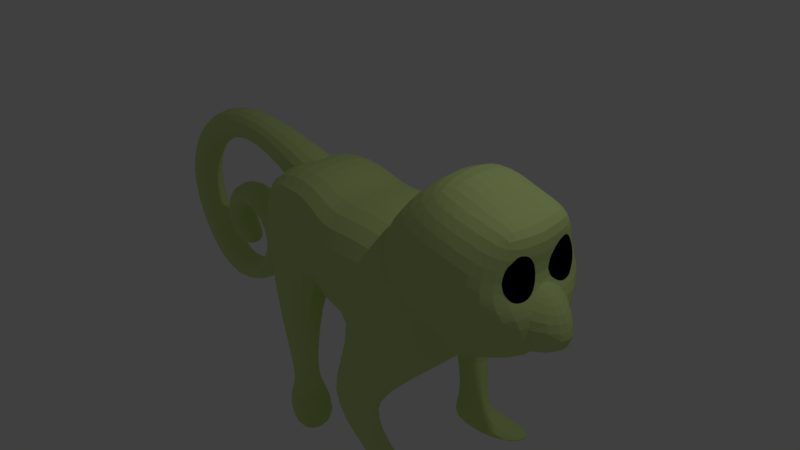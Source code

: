 # Source: ei-figur-affe.blend  (saved by Blender 2.79.0; exported with 4.5.12 LTS)
import bpy
from mathutils import Matrix  # noqa: F401  (used for matrix-valued properties, if any)

bpy.ops.wm.read_factory_settings(use_empty=True)
scene = bpy.context.scene
scene.name = 'Scene'

# ---- collections
col_collection_1 = bpy.data.collections.new('Collection 1'); scene.collection.children.link(col_collection_1)

# ---- materials (node trees are filled in below, after node groups)
mat_material = bpy.data.materials.new('Material')
mat_material.alpha_threshold = 0.0
mat_material.use_transparent_shadow = False
mat_material.diffuse_color = (0.6477, 0.8, 0.2968, 1.0)
mat_material.roughness = 0.5
mat_material.line_color = (0.0, 0.0, 0.0, 1.0)
mat_eye = bpy.data.materials.new('Eye')
mat_eye.alpha_threshold = 0.0
mat_eye.use_transparent_shadow = False
mat_eye.diffuse_color = (0.0, 0.0, 0.0, 1.0)
mat_eye.roughness = 0.5
mat_material_001 = bpy.data.materials.new('Material.001')
mat_material_001.alpha_threshold = 0.0
mat_material_001.use_transparent_shadow = False
mat_material_001.diffuse_color = (0.0, 0.0, 0.0, 1.0)
mat_material_001.roughness = 0.5

# ---- material node trees

# ---- world
world_world = bpy.data.worlds.new('World'); scene.world = world_world
world_world.color = (0.05088, 0.05088, 0.05088)
world_world.use_sun_shadow = False
world_world.sun_shadow_jitter_overblur = 0.0
world_world.cycles.sampling_method = 'MANUAL'

# ---- cameras
cam_camera = bpy.data.cameras.new('Camera')
cam_camera.clip_end = 100.0
cam_camera.lens = 35.0
cam_camera.sensor_width = 32.0
cam_camera.sensor_height = 18.0
cam_camera.ortho_scale = 7.314
cam_camera.dof.focus_distance = 0.0
cam_camera.dof.aperture_fstop = 128.0

# ---- lights
light_lamp = bpy.data.lights.new('Lamp', 'POINT')
light_lamp.transmission_factor = 0.0
light_lamp.cutoff_distance = 30.0
light_lamp.energy = 100.0
light_lamp.shadow_buffer_clip_start = 1.001
light_lamp.shadow_soft_size = 0.1
light_lamp.shadow_maximum_resolution = 0.006
light_lamp.use_absolute_resolution = True

# ---- meshes
me_cube = bpy.data.meshes.new('Cube')
me_cube.from_pydata([(1.097, 1.375, -1.129), (-0.904, 0.9242, -1.139), (2.06, 0.8533, 0.6721), (-1.449, 0.7653, 0.949), (0.503, 1.375, -1.129), (-0.00919, 0.8937, -0.7001), (-0.3551, 0.9242, -1.073), (0.5, 0.8533, 0.9053), (-0.0002089, 0.8937, 0.8749), (-0.5002, 0.7653, 1.171), (-0.4206, 0.7653, -0.2584), (-1.537, 0.7653, 0.03186), (-0.904, 0.4452, -1.139), (-0.3551, 0.4452, -1.073), (1.737, 0.9681, -0.3424), (0.4908, 0.9681, -0.324), (-0.5131, 0.1925, -2.412), (0.503, 0.9037, -1.129), (1.097, 0.9037, -1.129), (-1.021, 0.1925, -2.317), (-0.5131, 0.8075, -2.255), (-1.021, 0.8075, -2.317), (1.478, 0.5819, -2.266), (0.8978, 0.5819, -2.266), (1.478, 0.9665, -2.266), (0.8978, 0.9665, -2.266), (-0.8599, 0.7065, -2.04), (-0.8599, 0.4073, -2.04), (-0.5895, 0.4073, -2.007), (-0.5895, 0.7065, -2.007), (0.9283, 0.7338, -1.947), (1.309, 0.7338, -1.947), (1.309, 1.032, -1.947), (0.9283, 1.032, -1.947), (0.2491, 0.3763, -2.468), (-1.142, 0.4261, -2.453), (0.2491, 1.626, -2.468), (-1.142, 0.5739, -2.453), (2.378, 0.6553, -2.458), (0.8508, 0.5082, -2.458), (2.424, 1.621, -2.458), (0.8508, 1.04, -2.458), (1.097, -1.375, -1.129), (-0.904, -0.9242, -1.139), (2.06, -0.8533, 0.6721), (-1.449, -0.7653, 0.949), (0.503, -1.375, -1.129), (-0.00919, -0.8937, -0.7001), (-0.3551, -0.9242, -1.073), (0.5, -0.8533, 0.9053), (-0.0002089, -0.8937, 0.8749), (-0.5002, -0.7653, 1.171), (1.737, 0.0, -1.0), (-1.538, 0.0, 0.03207), (2.06, 0.0, 0.7825), (-1.449, 0.0, 0.949), (0.5, 0.0, 1.016), (-0.0002093, 0.0, 0.8749), (-0.5002, 0.0, 1.171), (0.4908, 0.0, -1.174), (-0.00919, 0.0, -0.7001), (-0.4206, 0.0, -0.2584), (-0.4206, -0.7653, -0.2584), (-1.537, -0.7653, 0.03186), (-0.904, -0.4452, -1.139), (-0.3551, -0.4452, -1.073), (1.737, -0.9681, -0.3424), (0.4908, -0.9681, -0.324), (-0.5131, -0.1925, -2.412), (0.503, -0.9037, -1.129), (1.097, -0.9037, -1.129), (-1.021, -0.1925, -2.317), (-0.5131, -0.8075, -2.255), (-1.021, -0.8075, -2.317), (1.478, -0.5819, -2.266), (0.8978, -0.5819, -2.266), (1.478, -0.9665, -2.266), (0.8978, -0.9665, -2.266), (-0.8599, -0.7065, -2.04), (-0.8599, -0.4073, -2.04), (-0.5895, -0.4073, -2.007), (-0.5895, -0.7065, -2.007), (0.9283, -0.7338, -1.947), (1.309, -0.7338, -1.947), (1.309, -1.032, -1.947), (0.9283, -1.032, -1.947), (0.2491, -0.3763, -2.468), (-1.142, -0.4261, -2.453), (0.2491, -1.626, -2.468), (-1.142, -0.5739, -2.453), (2.378, -0.6553, -2.458), (0.8508, -0.5082, -2.458), (2.424, -1.621, -2.458), (0.8508, -1.04, -2.458), (1.067, -0.4634, -0.9125), (1.729, -0.6217, 1.739), (1.067, 0.4634, -0.9125), (1.729, 0.6217, 1.739), (2.91, -0.3063, -0.06473), (2.83, -0.5123, 1.547), (2.91, 0.3063, -0.06473), (2.83, 0.5123, 1.547), (0.815, -1.0, 0.6955), (0.815, 1.0, 0.6955), (2.886, 0.7768, 0.5739), (2.886, -0.7768, 0.5739), (2.381, 0.4741, -0.3149), (2.271, 0.5563, 1.505), (2.381, -0.4741, -0.3149), (2.271, -0.5563, 1.505), (2.122, -1.0, 0.5193), (2.122, 1.0, 0.5193), (1.067, 0.0, -0.9125), (1.729, 0.0, 1.959), (2.91, 0.0, -0.06473), (2.83, 0.0, 1.327), (2.923, 0.0, 0.5739), (0.6384, 0.0, 0.6955), (2.271, 0.0, 1.505), (2.308, 0.0, -0.3149), (1.153, -0.8108, 1.245), (1.153, 0.8108, 1.245), (2.654, 0.8144, 0.8001), (2.654, -0.8144, 0.8001), (2.129, -0.9193, 1.175), (2.129, 0.9193, 1.175), (2.654, 0.0, 0.8001), (0.9686, 0.0, 1.245), (1.738, -0.1228, -0.4475), (2.384, -0.9902, 0.5581), (1.738, 0.1228, -0.4475), (2.384, 0.9902, 0.5581), (3.249, -0.2021, -0.00378), (3.189, -0.2132, 0.2885), (3.249, 0.2021, -0.00378), (3.189, 0.2132, 0.2885), (2.385, -0.252, 0.9576), (2.385, 0.252, 0.9576), (2.994, 0.05607, 0.653), (2.994, -0.05607, 0.653), (-1.737, -0.2449, 0.7974), (-1.577, -0.2449, 1.261), (-1.737, 0.2449, 0.7974), (-1.577, 0.2449, 1.261), (-0.4476, -0.4644, 0.07348), (-0.1457, -0.4644, 0.9518), (-0.4476, 0.4644, 0.07348), (-0.1457, 0.4644, 0.9518), (-2.544, 0.2449, 0.9486), (-2.544, -0.2449, 0.9486), (-2.591, -0.2449, 1.436), (-2.591, 0.2449, 1.436), (-3.364, 0.2355, 0.5978), (-3.364, -0.2355, 0.5978), (-3.602, -0.2355, 1.004), (-3.602, 0.2355, 1.004), (-3.683, 0.2309, -0.01366), (-3.683, -0.2309, -0.01366), (-4.138, -0.2309, 0.06932), (-4.138, 0.2309, 0.06932), (-3.426, 0.2329, -0.7136), (-3.426, -0.2329, -0.7136), (-3.831, -0.2329, -0.9438), (-3.831, 0.2329, -0.9438), (-2.955, 0.2343, -1.247), (-2.955, -0.2343, -1.247), (-2.977, -0.2343, -1.715), (-2.977, 0.2343, -1.715), (-2.097, 0.2228, -0.9076), (-2.097, -0.2228, -0.9076), (-1.674, -0.2228, -1.046), (-1.674, 0.2228, -1.046), (-2.12, 0.2344, -0.203), (-2.12, -0.2344, -0.203), (-1.753, -0.2344, 0.08869), (-1.753, 0.2344, 0.08869), (-2.697, 0.2409, -0.1136), (-2.697, -0.2409, -0.1136), (-2.886, -0.2409, 0.3297), (-2.886, 0.2409, 0.3297), (-2.768, 0.2329, -0.5495), (-2.768, -0.2329, -0.5495), (-3.233, -0.2329, -0.5313), (-3.233, 0.2329, -0.5313), (-2.43, 0.2001, -0.6773), (-2.43, -0.2001, -0.6773), (-2.679, -0.2001, -0.9907), (-2.679, 0.2001, -0.9907), (2.594, 0.3664, 1.239), (2.594, 0.4178, 1.215), (2.594, 0.4652, 1.176), (2.594, 0.5068, 1.123), (2.594, 0.5409, 1.059), (2.594, 0.5662, 0.9864), (2.594, 0.5818, 0.9071), (2.594, 0.5871, 0.8247), (2.594, 0.5818, 0.7423), (2.594, 0.4652, 0.4734), (2.602, 0.3653, 1.239), (2.609, 0.4158, 1.215), (2.617, 0.4623, 1.176), (2.623, 0.5031, 1.123), (2.628, 0.5365, 1.059), (2.632, 0.5614, 0.9864), (2.634, 0.5767, 0.9071), (2.635, 0.5818, 0.8247), (2.634, 0.5767, 0.7423), (2.632, 0.5614, 0.663), (2.628, 0.5365, 0.59), (2.623, 0.5031, 0.526), (2.617, 0.4623, 0.4734), (2.609, 0.4158, 0.4344), (2.602, 0.3653, 0.4103), (2.609, 0.3623, 1.239), (2.625, 0.4098, 1.215), (2.639, 0.4536, 1.176), (2.651, 0.492, 1.123), (2.661, 0.5235, 1.059), (2.669, 0.5469, 0.9864), (2.673, 0.5614, 0.9071), (2.675, 0.5662, 0.8247), (2.673, 0.5614, 0.7423), (2.669, 0.5469, 0.663), (2.661, 0.5235, 0.59), (2.651, 0.492, 0.526), (2.639, 0.4536, 0.4734), (2.625, 0.4098, 0.4344), (2.609, 0.3623, 0.4103), (2.617, 0.3574, 1.239), (2.639, 0.4001, 1.215), (2.659, 0.4396, 1.176), (2.677, 0.4741, 1.123), (2.692, 0.5025, 1.059), (2.703, 0.5235, 0.9864), (2.709, 0.5365, 0.9071), (2.712, 0.5409, 0.8247), (2.709, 0.5365, 0.7423), (2.703, 0.5235, 0.663), (2.692, 0.5025, 0.59), (2.677, 0.4741, 0.526), (2.659, 0.4396, 0.4734), (2.639, 0.4001, 0.4344), (2.617, 0.3574, 0.4103), (2.623, 0.3507, 1.239), (2.651, 0.3871, 1.215), (2.677, 0.4206, 1.176), (2.7, 0.45, 1.123), (2.718, 0.4741, 1.059), (2.732, 0.492, 0.9864), (2.741, 0.5031, 0.9071), (2.744, 0.5068, 0.8247), (2.741, 0.5031, 0.7423), (2.732, 0.492, 0.663), (2.718, 0.4741, 0.59), (2.7, 0.45, 0.526), (2.677, 0.4206, 0.4734), (2.651, 0.3871, 0.4344), (2.623, 0.3507, 0.4103), (2.628, 0.3426, 1.239), (2.661, 0.3712, 1.215), (2.692, 0.3975, 1.176), (2.718, 0.4206, 1.123), (2.74, 0.4396, 1.059), (2.757, 0.4536, 0.9864), (2.767, 0.4623, 0.9071), (2.77, 0.4652, 0.8247), (2.767, 0.4623, 0.7423), (2.757, 0.4536, 0.663), (2.74, 0.4396, 0.59), (2.718, 0.4206, 0.526), (2.692, 0.3975, 0.4734), (2.661, 0.3712, 0.4344), (2.628, 0.3426, 0.4103), (2.632, 0.3333, 1.239), (2.669, 0.353, 1.215), (2.703, 0.3712, 1.176), (2.732, 0.3871, 1.123), (2.757, 0.4001, 1.059), (2.775, 0.4098, 0.9864), (2.786, 0.4158, 0.9071), (2.79, 0.4178, 0.8247), (2.786, 0.4158, 0.7423), (2.775, 0.4098, 0.663), (2.757, 0.4001, 0.59), (2.732, 0.3871, 0.526), (2.703, 0.3712, 0.4734), (2.669, 0.353, 0.4344), (2.632, 0.3333, 0.4103), (2.634, 0.3233, 1.239), (2.673, 0.3333, 1.215), (2.709, 0.3426, 1.176), (2.741, 0.3507, 1.123), (2.767, 0.3574, 1.059), (2.786, 0.3623, 0.9864), (2.798, 0.3653, 0.9071), (2.802, 0.3664, 0.8247), (2.798, 0.3653, 0.7423), (2.786, 0.3623, 0.663), (2.767, 0.3574, 0.59), (2.741, 0.3507, 0.526), (2.709, 0.3426, 0.4734), (2.673, 0.3333, 0.4344), (2.634, 0.3233, 0.4103), (2.635, 0.3129, 1.239), (2.675, 0.3129, 1.215), (2.712, 0.3129, 1.176), (2.744, 0.3129, 1.123), (2.77, 0.3129, 1.059), (2.79, 0.3129, 0.9864), (2.802, 0.3129, 0.9071), (2.806, 0.3129, 0.8247), (2.802, 0.3129, 0.7423), (2.79, 0.3129, 0.663), (2.77, 0.3129, 0.59), (2.744, 0.3129, 0.526), (2.712, 0.3129, 0.4734), (2.675, 0.3129, 0.4344), (2.635, 0.3129, 0.4103), (2.634, 0.3024, 1.239), (2.673, 0.2924, 1.215), (2.709, 0.2832, 1.176), (2.741, 0.275, 1.123), (2.767, 0.2684, 1.059), (2.786, 0.2634, 0.9864), (2.798, 0.2604, 0.9071), (2.802, 0.2594, 0.8247), (2.798, 0.2604, 0.7423), (2.786, 0.2634, 0.663), (2.767, 0.2684, 0.59), (2.741, 0.275, 0.526), (2.709, 0.2832, 0.4734), (2.673, 0.2924, 0.4344), (2.634, 0.3024, 0.4103), (2.632, 0.2924, 1.239), (2.669, 0.2727, 1.215), (2.703, 0.2546, 1.176), (2.732, 0.2387, 1.123), (2.757, 0.2256, 1.059), (2.775, 0.2159, 0.9864), (2.786, 0.2099, 0.9071), (2.79, 0.2079, 0.8247), (2.786, 0.2099, 0.7423), (2.775, 0.2159, 0.663), (2.757, 0.2256, 0.59), (2.732, 0.2387, 0.526), (2.703, 0.2546, 0.4734), (2.669, 0.2727, 0.4344), (2.632, 0.2924, 0.4103), (2.628, 0.2832, 1.239), (2.661, 0.2546, 1.215), (2.692, 0.2282, 1.176), (2.718, 0.2051, 1.123), (2.74, 0.1862, 1.059), (2.757, 0.1721, 0.9864), (2.767, 0.1635, 0.9071), (2.77, 0.1605, 0.8247), (2.767, 0.1635, 0.7423), (2.757, 0.1721, 0.663), (2.74, 0.1862, 0.59), (2.718, 0.2051, 0.526), (2.692, 0.2282, 0.4734), (2.661, 0.2546, 0.4344), (2.628, 0.2832, 0.4103), (2.623, 0.275, 1.239), (2.651, 0.2387, 1.215), (2.677, 0.2051, 1.176), (2.7, 0.1758, 1.123), (2.718, 0.1516, 1.059), (2.732, 0.1337, 0.9864), (2.741, 0.1227, 0.9071), (2.744, 0.119, 0.8247), (2.741, 0.1227, 0.7423), (2.732, 0.1337, 0.663), (2.718, 0.1516, 0.59), (2.7, 0.1758, 0.526), (2.677, 0.2051, 0.4734), (2.651, 0.2387, 0.4344), (2.623, 0.275, 0.4103), (2.617, 0.2684, 1.239), (2.639, 0.2256, 1.215), (2.659, 0.1862, 1.176), (2.677, 0.1516, 1.123), (2.692, 0.1233, 1.059), (2.703, 0.1022, 0.9864), (2.709, 0.08925, 0.9071), (2.712, 0.08486, 0.8247), (2.709, 0.08925, 0.7423), (2.703, 0.1022, 0.663), (2.692, 0.1233, 0.59), (2.677, 0.1516, 0.526), (2.659, 0.1862, 0.4734), (2.639, 0.2256, 0.4344), (2.617, 0.2684, 0.4103), (2.594, 0.3129, 0.4022), (2.609, 0.2634, 1.239), (2.625, 0.2159, 1.215), (2.639, 0.1721, 1.176), (2.651, 0.1337, 1.123), (2.661, 0.1022, 1.059), (2.669, 0.07881, 0.9864), (2.673, 0.06439, 0.9071), (2.675, 0.05952, 0.8247), (2.673, 0.06439, 0.7423), (2.669, 0.07881, 0.663), (2.661, 0.1022, 0.59), (2.651, 0.1337, 0.526), (2.639, 0.1721, 0.4734), (2.625, 0.2159, 0.4344), (2.609, 0.2634, 0.4103), (2.602, 0.2604, 1.239), (2.609, 0.2099, 1.215), (2.617, 0.1635, 1.176), (2.623, 0.1227, 1.123), (2.628, 0.08925, 1.059), (2.632, 0.06439, 0.9864), (2.634, 0.04909, 0.9071), (2.635, 0.04392, 0.8247), (2.634, 0.04909, 0.7423), (2.632, 0.06439, 0.663), (2.628, 0.08925, 0.59), (2.623, 0.1227, 0.526), (2.617, 0.1635, 0.4734), (2.609, 0.2099, 0.4344), (2.602, 0.2604, 0.4103), (2.594, 0.2594, 1.239), (2.594, 0.2079, 1.215), (2.594, 0.1605, 1.176), (2.594, 0.119, 1.123), (2.594, 0.08486, 1.059), (2.594, 0.05952, 0.9864), (2.594, 0.04392, 0.9071), (2.594, 0.03865, 0.8247), (2.594, 0.04392, 0.7423), (2.594, 0.05952, 0.663), (2.594, 0.08486, 0.59), (2.594, 0.119, 0.526), (2.594, 0.1605, 0.4734), (2.594, 0.2079, 0.4344), (2.594, 0.2594, 0.4103), (2.585, 0.2604, 1.239), (2.578, 0.2099, 1.215), (2.571, 0.1635, 1.176), (2.564, 0.1227, 1.123), (2.559, 0.08925, 1.059), (2.555, 0.06439, 0.9864), (2.553, 0.04909, 0.9071), (2.552, 0.04392, 0.8247), (2.553, 0.04909, 0.7423), (2.555, 0.06439, 0.663), (2.559, 0.08925, 0.59), (2.564, 0.1227, 0.526), (2.571, 0.1635, 0.4734), (2.578, 0.2099, 0.4344), (2.585, 0.2604, 0.4103), (2.578, 0.2634, 1.239), (2.562, 0.2159, 1.215), (2.548, 0.1721, 1.176), (2.536, 0.1337, 1.123), (2.526, 0.1022, 1.059), (2.518, 0.07881, 0.9864), (2.514, 0.06439, 0.9071), (2.512, 0.05952, 0.8247), (2.514, 0.06439, 0.7423), (2.518, 0.07881, 0.663), (2.526, 0.1022, 0.59), (2.536, 0.1337, 0.526), (2.548, 0.1721, 0.4734), (2.562, 0.2159, 0.4344), (2.578, 0.2634, 0.4103), (2.571, 0.2684, 1.239), (2.548, 0.2256, 1.215), (2.528, 0.1862, 1.176), (2.51, 0.1516, 1.123), (2.495, 0.1233, 1.059), (2.485, 0.1022, 0.9864), (2.478, 0.08925, 0.9071), (2.476, 0.08486, 0.8247), (2.478, 0.08925, 0.7423), (2.485, 0.1022, 0.663), (2.495, 0.1233, 0.59), (2.51, 0.1516, 0.526), (2.528, 0.1862, 0.4734), (2.548, 0.2256, 0.4344), (2.571, 0.2684, 0.4103), (2.594, 0.3129, 1.247), (2.564, 0.275, 1.239), (2.536, 0.2387, 1.215), (2.51, 0.2051, 1.176), (2.487, 0.1758, 1.123), (2.469, 0.1516, 1.059), (2.455, 0.1337, 0.9864), (2.446, 0.1227, 0.9071), (2.443, 0.119, 0.8247), (2.446, 0.1227, 0.7423), (2.455, 0.1337, 0.663), (2.469, 0.1516, 0.59), (2.487, 0.1758, 0.526), (2.51, 0.2051, 0.4734), (2.536, 0.2387, 0.4344), (2.564, 0.275, 0.4103), (2.559, 0.2832, 1.239), (2.526, 0.2546, 1.215), (2.495, 0.2282, 1.176), (2.469, 0.2051, 1.123), (2.447, 0.1862, 1.059), (2.43, 0.1721, 0.9864), (2.42, 0.1635, 0.9071), (2.417, 0.1605, 0.8247), (2.42, 0.1635, 0.7423), (2.43, 0.1721, 0.663), (2.447, 0.1862, 0.59), (2.469, 0.2051, 0.526), (2.495, 0.2282, 0.4734), (2.526, 0.2546, 0.4344), (2.559, 0.2832, 0.4103), (2.555, 0.2924, 1.239), (2.518, 0.2727, 1.215), (2.485, 0.2546, 1.176), (2.455, 0.2387, 1.123), (2.43, 0.2256, 1.059), (2.412, 0.2159, 0.9864), (2.401, 0.2099, 0.9071), (2.397, 0.2079, 0.8247), (2.401, 0.2099, 0.7423), (2.412, 0.2159, 0.663), (2.43, 0.2256, 0.59), (2.455, 0.2387, 0.526), (2.485, 0.2546, 0.4734), (2.518, 0.2727, 0.4344), (2.555, 0.2924, 0.4103), (2.553, 0.3024, 1.239), (2.514, 0.2924, 1.215), (2.478, 0.2832, 1.176), (2.446, 0.275, 1.123), (2.42, 0.2684, 1.059), (2.401, 0.2634, 0.9864), (2.389, 0.2604, 0.9071), (2.385, 0.2594, 0.8247), (2.389, 0.2604, 0.7423), (2.401, 0.2634, 0.663), (2.42, 0.2684, 0.59), (2.446, 0.275, 0.526), (2.478, 0.2832, 0.4734), (2.514, 0.2924, 0.4344), (2.553, 0.3024, 0.4103), (2.552, 0.3129, 1.239), (2.512, 0.3129, 1.215), (2.476, 0.3129, 1.176), (2.443, 0.3129, 1.123), (2.417, 0.3129, 1.059), (2.397, 0.3129, 0.9864), (2.385, 0.3129, 0.9071), (2.381, 0.3129, 0.8247), (2.385, 0.3129, 0.7423), (2.397, 0.3129, 0.663), (2.417, 0.3129, 0.59), (2.443, 0.3129, 0.526), (2.476, 0.3129, 0.4734), (2.512, 0.3129, 0.4344), (2.552, 0.3129, 0.4103), (2.553, 0.3233, 1.239), (2.514, 0.3333, 1.215), (2.478, 0.3426, 1.176), (2.446, 0.3507, 1.123), (2.42, 0.3574, 1.059), (2.401, 0.3623, 0.9864), (2.389, 0.3653, 0.9071), (2.385, 0.3664, 0.8247), (2.389, 0.3653, 0.7423), (2.401, 0.3623, 0.663), (2.42, 0.3574, 0.59), (2.446, 0.3507, 0.526), (2.478, 0.3426, 0.4734), (2.514, 0.3333, 0.4344), (2.553, 0.3233, 0.4103), (2.555, 0.3333, 1.239), (2.518, 0.353, 1.215), (2.485, 0.3712, 1.176), (2.455, 0.3871, 1.123), (2.43, 0.4001, 1.059), (2.412, 0.4098, 0.9864), (2.401, 0.4158, 0.9071), (2.397, 0.4178, 0.8247), (2.401, 0.4158, 0.7423), (2.412, 0.4098, 0.663), (2.43, 0.4001, 0.59), (2.455, 0.3871, 0.526), (2.485, 0.3712, 0.4734), (2.518, 0.353, 0.4344), (2.555, 0.3333, 0.4103), (2.559, 0.3426, 1.239), (2.526, 0.3712, 1.215), (2.495, 0.3975, 1.176), (2.469, 0.4206, 1.123), (2.447, 0.4396, 1.059), (2.43, 0.4536, 0.9864), (2.42, 0.4623, 0.9071), (2.417, 0.4652, 0.8247), (2.42, 0.4623, 0.7423), (2.43, 0.4536, 0.663), (2.447, 0.4396, 0.59), (2.469, 0.4206, 0.526), (2.495, 0.3975, 0.4734), (2.526, 0.3712, 0.4344), (2.559, 0.3426, 0.4103), (2.564, 0.3507, 1.239), (2.536, 0.3871, 1.215), (2.51, 0.4206, 1.176), (2.487, 0.45, 1.123), (2.469, 0.4741, 1.059), (2.455, 0.492, 0.9864), (2.446, 0.5031, 0.9071), (2.443, 0.5068, 0.8247), (2.446, 0.5031, 0.7423), (2.455, 0.492, 0.663), (2.469, 0.4741, 0.59), (2.487, 0.45, 0.526), (2.51, 0.4206, 0.4734), (2.536, 0.3871, 0.4344), (2.564, 0.3507, 0.4103), (2.571, 0.3574, 1.239), (2.548, 0.4001, 1.215), (2.528, 0.4396, 1.176), (2.51, 0.4741, 1.123), (2.495, 0.5025, 1.059), (2.485, 0.5235, 0.9864), (2.478, 0.5365, 0.9071), (2.476, 0.5409, 0.8247), (2.478, 0.5365, 0.7423), (2.485, 0.5235, 0.663), (2.495, 0.5025, 0.59), (2.51, 0.4741, 0.526), (2.528, 0.4396, 0.4734), (2.548, 0.4001, 0.4344), (2.571, 0.3574, 0.4103), (2.578, 0.3623, 1.239), (2.562, 0.4098, 1.215), (2.548, 0.4536, 1.176), (2.536, 0.492, 1.123), (2.526, 0.5235, 1.059), (2.518, 0.5469, 0.9864), (2.514, 0.5614, 0.9071), (2.512, 0.5662, 0.8247), (2.514, 0.5614, 0.7423), (2.518, 0.5469, 0.663), (2.526, 0.5235, 0.59), (2.536, 0.492, 0.526), (2.548, 0.4536, 0.4734), (2.562, 0.4098, 0.4344), (2.578, 0.3623, 0.4103), (2.585, 0.3653, 1.239), (2.578, 0.4158, 1.215), (2.571, 0.4623, 1.176), (2.564, 0.5031, 1.123), (2.559, 0.5365, 1.059), (2.555, 0.5614, 0.9864), (2.553, 0.5767, 0.9071), (2.552, 0.5818, 0.8247), (2.553, 0.5767, 0.7423), (2.555, 0.5614, 0.663), (2.559, 0.5365, 0.59), (2.564, 0.5031, 0.526), (2.571, 0.4623, 0.4734), (2.578, 0.4158, 0.4344), (2.585, 0.3653, 0.4103), (2.594, 0.5662, 0.663), (2.594, 0.5409, 0.59), (2.594, 0.5068, 0.526), (2.594, 0.4178, 0.4344), (2.594, 0.3664, 0.4103), (2.594, -0.2653, 1.239), (2.594, -0.2138, 1.215), (2.594, -0.1664, 1.176), (2.594, -0.1249, 1.123), (2.594, -0.09075, 1.059), (2.594, -0.06541, 0.9864), (2.594, -0.0498, 0.9071), (2.594, -0.04453, 0.8247), (2.594, -0.0498, 0.7423), (2.594, -0.1664, 0.4734), (2.602, -0.2663, 1.239), (2.609, -0.2158, 1.215), (2.617, -0.1693, 1.176), (2.623, -0.1286, 1.123), (2.628, -0.09513, 1.059), (2.632, -0.07027, 0.9864), (2.634, -0.05497, 0.9071), (2.635, -0.0498, 0.8247), (2.634, -0.05497, 0.7423), (2.632, -0.07027, 0.663), (2.628, -0.09513, 0.59), (2.623, -0.1286, 0.526), (2.617, -0.1693, 0.4734), (2.609, -0.2158, 0.4344), (2.602, -0.2663, 0.4103), (2.609, -0.2693, 1.239), (2.625, -0.2218, 1.215), (2.639, -0.178, 1.176), (2.651, -0.1396, 1.123), (2.661, -0.1081, 1.059), (2.669, -0.08469, 0.9864), (2.673, -0.07027, 0.9071), (2.675, -0.06541, 0.8247), (2.673, -0.07027, 0.7423), (2.669, -0.08469, 0.663), (2.661, -0.1081, 0.59), (2.651, -0.1396, 0.526), (2.639, -0.178, 0.4734), (2.625, -0.2218, 0.4344), (2.609, -0.2693, 0.4103), (2.617, -0.2743, 1.239), (2.639, -0.2315, 1.215), (2.659, -0.1921, 1.176), (2.677, -0.1575, 1.123), (2.692, -0.1292, 1.059), (2.703, -0.1081, 0.9864), (2.709, -0.09513, 0.9071), (2.712, -0.09075, 0.8247), (2.709, -0.09513, 0.7423), (2.703, -0.1081, 0.663), (2.692, -0.1292, 0.59), (2.677, -0.1575, 0.526), (2.659, -0.1921, 0.4734), (2.639, -0.2315, 0.4344), (2.617, -0.2743, 0.4103), (2.623, -0.2809, 1.239), (2.651, -0.2446, 1.215), (2.677, -0.211, 1.176), (2.7, -0.1816, 1.123), (2.718, -0.1575, 1.059), (2.732, -0.1396, 0.9864), (2.741, -0.1286, 0.9071), (2.744, -0.1249, 0.8247), (2.741, -0.1286, 0.7423), (2.732, -0.1396, 0.663), (2.718, -0.1575, 0.59), (2.7, -0.1816, 0.526), (2.677, -0.211, 0.4734), (2.651, -0.2446, 0.4344), (2.623, -0.2809, 0.4103), (2.628, -0.289, 1.239), (2.661, -0.2605, 1.215), (2.692, -0.2341, 1.176), (2.718, -0.211, 1.123), (2.74, -0.1921, 1.059), (2.757, -0.178, 0.9864), (2.767, -0.1693, 0.9071), (2.77, -0.1664, 0.8247), (2.767, -0.1693, 0.7423), (2.757, -0.178, 0.663), (2.74, -0.1921, 0.59), (2.718, -0.211, 0.526), (2.692, -0.2341, 0.4734), (2.661, -0.2605, 0.4344), (2.628, -0.289, 0.4103), (2.632, -0.2983, 1.239), (2.669, -0.2786, 1.215), (2.703, -0.2605, 1.176), (2.732, -0.2446, 1.123), (2.757, -0.2315, 1.059), (2.775, -0.2218, 0.9864), (2.786, -0.2158, 0.9071), (2.79, -0.2138, 0.8247), (2.786, -0.2158, 0.7423), (2.775, -0.2218, 0.663), (2.757, -0.2315, 0.59), (2.732, -0.2446, 0.526), (2.703, -0.2605, 0.4734), (2.669, -0.2786, 0.4344), (2.632, -0.2983, 0.4103), (2.634, -0.3083, 1.239), (2.673, -0.2983, 1.215), (2.709, -0.289, 1.176), (2.741, -0.2809, 1.123), (2.767, -0.2743, 1.059), (2.786, -0.2693, 0.9864), (2.798, -0.2663, 0.9071), (2.802, -0.2653, 0.8247), (2.798, -0.2663, 0.7423), (2.786, -0.2693, 0.663), (2.767, -0.2743, 0.59), (2.741, -0.2809, 0.526), (2.709, -0.289, 0.4734), (2.673, -0.2983, 0.4344), (2.634, -0.3083, 0.4103), (2.635, -0.3188, 1.239), (2.675, -0.3188, 1.215), (2.712, -0.3188, 1.176), (2.744, -0.3188, 1.123), (2.77, -0.3188, 1.059), (2.79, -0.3188, 0.9864), (2.802, -0.3188, 0.9071), (2.806, -0.3188, 0.8247), (2.802, -0.3188, 0.7423), (2.79, -0.3188, 0.663), (2.77, -0.3188, 0.59), (2.744, -0.3188, 0.526), (2.712, -0.3188, 0.4734), (2.675, -0.3188, 0.4344), (2.635, -0.3188, 0.4103), (2.634, -0.3292, 1.239), (2.673, -0.3392, 1.215), (2.709, -0.3485, 1.176), (2.741, -0.3566, 1.123), (2.767, -0.3632, 1.059), (2.786, -0.3682, 0.9864), (2.798, -0.3712, 0.9071), (2.802, -0.3723, 0.8247), (2.798, -0.3712, 0.7423), (2.786, -0.3682, 0.663), (2.767, -0.3632, 0.59), (2.741, -0.3566, 0.526), (2.709, -0.3485, 0.4734), (2.673, -0.3392, 0.4344), (2.634, -0.3292, 0.4103), (2.632, -0.3392, 1.239), (2.669, -0.3589, 1.215), (2.703, -0.3771, 1.176), (2.732, -0.393, 1.123), (2.757, -0.406, 1.059), (2.775, -0.4157, 0.9864), (2.786, -0.4217, 0.9071), (2.79, -0.4237, 0.8247), (2.786, -0.4217, 0.7423), (2.775, -0.4157, 0.663), (2.757, -0.406, 0.59), (2.732, -0.393, 0.526), (2.703, -0.3771, 0.4734), (2.669, -0.3589, 0.4344), (2.632, -0.3392, 0.4103), (2.628, -0.3485, 1.239), (2.661, -0.3771, 1.215), (2.692, -0.4034, 1.176), (2.718, -0.4265, 1.123), (2.74, -0.4454, 1.059), (2.757, -0.4595, 0.9864), (2.767, -0.4682, 0.9071), (2.77, -0.4711, 0.8247), (2.767, -0.4682, 0.7423), (2.757, -0.4595, 0.663), (2.74, -0.4454, 0.59), (2.718, -0.4265, 0.526), (2.692, -0.4034, 0.4734), (2.661, -0.3771, 0.4344), (2.628, -0.3485, 0.4103), (2.623, -0.3566, 1.239), (2.651, -0.393, 1.215), (2.677, -0.4265, 1.176), (2.7, -0.4559, 1.123), (2.718, -0.48, 1.059), (2.732, -0.4979, 0.9864), (2.741, -0.5089, 0.9071), (2.744, -0.5127, 0.8247), (2.741, -0.5089, 0.7423), (2.732, -0.4979, 0.663), (2.718, -0.48, 0.59), (2.7, -0.4559, 0.526), (2.677, -0.4265, 0.4734), (2.651, -0.393, 0.4344), (2.623, -0.3566, 0.4103), (2.617, -0.3632, 1.239), (2.639, -0.406, 1.215), (2.659, -0.4454, 1.176), (2.677, -0.48, 1.123), (2.692, -0.5083, 1.059), (2.703, -0.5294, 0.9864), (2.709, -0.5424, 0.9071), (2.712, -0.5468, 0.8247), (2.709, -0.5424, 0.7423), (2.703, -0.5294, 0.663), (2.692, -0.5083, 0.59), (2.677, -0.48, 0.526), (2.659, -0.4454, 0.4734), (2.639, -0.406, 0.4344), (2.617, -0.3632, 0.4103), (2.594, -0.3188, 0.4022), (2.609, -0.3682, 1.239), (2.625, -0.4157, 1.215), (2.639, -0.4595, 1.176), (2.651, -0.4979, 1.123), (2.661, -0.5294, 1.059), (2.669, -0.5528, 0.9864), (2.673, -0.5672, 0.9071), (2.675, -0.5721, 0.8247), (2.673, -0.5672, 0.7423), (2.669, -0.5528, 0.663), (2.661, -0.5294, 0.59), (2.651, -0.4979, 0.526), (2.639, -0.4595, 0.4734), (2.625, -0.4157, 0.4344), (2.609, -0.3682, 0.4103), (2.602, -0.3712, 1.239), (2.609, -0.4217, 1.215), (2.617, -0.4682, 1.176), (2.623, -0.5089, 1.123), (2.628, -0.5424, 1.059), (2.632, -0.5672, 0.9864), (2.634, -0.5825, 0.9071), (2.635, -0.5877, 0.8247), (2.634, -0.5825, 0.7423), (2.632, -0.5672, 0.663), (2.628, -0.5424, 0.59), (2.623, -0.5089, 0.526), (2.617, -0.4682, 0.4734), (2.609, -0.4217, 0.4344), (2.602, -0.3712, 0.4103), (2.594, -0.3723, 1.239), (2.594, -0.4237, 1.215), (2.594, -0.4711, 1.176), (2.594, -0.5127, 1.123), (2.594, -0.5468, 1.059), (2.594, -0.5721, 0.9864), (2.594, -0.5877, 0.9071), (2.594, -0.593, 0.8247), (2.594, -0.5877, 0.7423), (2.594, -0.5721, 0.663), (2.594, -0.5468, 0.59), (2.594, -0.5127, 0.526), (2.594, -0.4711, 0.4734), (2.594, -0.4237, 0.4344), (2.594, -0.3723, 0.4103), (2.585, -0.3712, 1.239), (2.578, -0.4217, 1.215), (2.571, -0.4682, 1.176), (2.564, -0.5089, 1.123), (2.559, -0.5424, 1.059), (2.555, -0.5672, 0.9864), (2.553, -0.5825, 0.9071), (2.552, -0.5877, 0.8247), (2.553, -0.5825, 0.7423), (2.555, -0.5672, 0.663), (2.559, -0.5424, 0.59), (2.564, -0.5089, 0.526), (2.571, -0.4682, 0.4734), (2.578, -0.4217, 0.4344), (2.585, -0.3712, 0.4103), (2.578, -0.3682, 1.239), (2.562, -0.4157, 1.215), (2.548, -0.4595, 1.176), (2.536, -0.4979, 1.123), (2.526, -0.5294, 1.059), (2.518, -0.5528, 0.9864), (2.514, -0.5672, 0.9071), (2.512, -0.5721, 0.8247), (2.514, -0.5672, 0.7423), (2.518, -0.5528, 0.663), (2.526, -0.5294, 0.59), (2.536, -0.4979, 0.526), (2.548, -0.4595, 0.4734), (2.562, -0.4157, 0.4344), (2.578, -0.3682, 0.4103), (2.571, -0.3632, 1.239), (2.548, -0.406, 1.215), (2.528, -0.4454, 1.176), (2.51, -0.48, 1.123), (2.495, -0.5083, 1.059), (2.485, -0.5294, 0.9864), (2.478, -0.5424, 0.9071), (2.476, -0.5468, 0.8247), (2.478, -0.5424, 0.7423), (2.485, -0.5294, 0.663), (2.495, -0.5083, 0.59), (2.51, -0.48, 0.526), (2.528, -0.4454, 0.4734), (2.548, -0.406, 0.4344), (2.571, -0.3632, 0.4103), (2.594, -0.3188, 1.247), (2.564, -0.3566, 1.239), (2.536, -0.393, 1.215), (2.51, -0.4265, 1.176), (2.487, -0.4559, 1.123), (2.469, -0.48, 1.059), (2.455, -0.4979, 0.9864), (2.446, -0.5089, 0.9071), (2.443, -0.5127, 0.8247), (2.446, -0.5089, 0.7423), (2.455, -0.4979, 0.663), (2.469, -0.48, 0.59), (2.487, -0.4559, 0.526), (2.51, -0.4265, 0.4734), (2.536, -0.393, 0.4344), (2.564, -0.3566, 0.4103), (2.559, -0.3485, 1.239), (2.526, -0.3771, 1.215), (2.495, -0.4034, 1.176), (2.469, -0.4265, 1.123), (2.447, -0.4454, 1.059), (2.43, -0.4595, 0.9864), (2.42, -0.4682, 0.9071), (2.417, -0.4711, 0.8247), (2.42, -0.4682, 0.7423), (2.43, -0.4595, 0.663), (2.447, -0.4454, 0.59), (2.469, -0.4265, 0.526), (2.495, -0.4034, 0.4734), (2.526, -0.3771, 0.4344), (2.559, -0.3485, 0.4103), (2.555, -0.3392, 1.239), (2.518, -0.3589, 1.215), (2.485, -0.3771, 1.176), (2.455, -0.393, 1.123), (2.43, -0.406, 1.059), (2.412, -0.4157, 0.9864), (2.401, -0.4217, 0.9071), (2.397, -0.4237, 0.8247), (2.401, -0.4217, 0.7423), (2.412, -0.4157, 0.663), (2.43, -0.406, 0.59), (2.455, -0.393, 0.526), (2.485, -0.3771, 0.4734), (2.518, -0.3589, 0.4344), (2.555, -0.3392, 0.4103), (2.553, -0.3292, 1.239), (2.514, -0.3392, 1.215), (2.478, -0.3485, 1.176), (2.446, -0.3566, 1.123), (2.42, -0.3632, 1.059), (2.401, -0.3682, 0.9864), (2.389, -0.3712, 0.9071), (2.385, -0.3723, 0.8247), (2.389, -0.3712, 0.7423), (2.401, -0.3682, 0.663), (2.42, -0.3632, 0.59), (2.446, -0.3566, 0.526), (2.478, -0.3485, 0.4734), (2.514, -0.3392, 0.4344), (2.553, -0.3292, 0.4103), (2.552, -0.3188, 1.239), (2.512, -0.3188, 1.215), (2.476, -0.3188, 1.176), (2.443, -0.3188, 1.123), (2.417, -0.3188, 1.059), (2.397, -0.3188, 0.9864), (2.385, -0.3188, 0.9071), (2.381, -0.3188, 0.8247), (2.385, -0.3188, 0.7423), (2.397, -0.3188, 0.663), (2.417, -0.3188, 0.59), (2.443, -0.3188, 0.526), (2.476, -0.3188, 0.4734), (2.512, -0.3188, 0.4344), (2.552, -0.3188, 0.4103), (2.553, -0.3083, 1.239), (2.514, -0.2983, 1.215), (2.478, -0.289, 1.176), (2.446, -0.2809, 1.123), (2.42, -0.2743, 1.059), (2.401, -0.2693, 0.9864), (2.389, -0.2663, 0.9071), (2.385, -0.2653, 0.8247), (2.389, -0.2663, 0.7423), (2.401, -0.2693, 0.663), (2.42, -0.2743, 0.59), (2.446, -0.2809, 0.526), (2.478, -0.289, 0.4734), (2.514, -0.2983, 0.4344), (2.553, -0.3083, 0.4103), (2.555, -0.2983, 1.239), (2.518, -0.2786, 1.215), (2.485, -0.2605, 1.176), (2.455, -0.2446, 1.123), (2.43, -0.2315, 1.059), (2.412, -0.2218, 0.9864), (2.401, -0.2158, 0.9071), (2.397, -0.2138, 0.8247), (2.401, -0.2158, 0.7423), (2.412, -0.2218, 0.663), (2.43, -0.2315, 0.59), (2.455, -0.2446, 0.526), (2.485, -0.2605, 0.4734), (2.518, -0.2786, 0.4344), (2.555, -0.2983, 0.4103), (2.559, -0.289, 1.239), (2.526, -0.2605, 1.215), (2.495, -0.2341, 1.176), (2.469, -0.211, 1.123), (2.447, -0.1921, 1.059), (2.43, -0.178, 0.9864), (2.42, -0.1693, 0.9071), (2.417, -0.1664, 0.8247), (2.42, -0.1693, 0.7423), (2.43, -0.178, 0.663), (2.447, -0.1921, 0.59), (2.469, -0.211, 0.526), (2.495, -0.2341, 0.4734), (2.526, -0.2605, 0.4344), (2.559, -0.289, 0.4103), (2.564, -0.2809, 1.239), (2.536, -0.2446, 1.215), (2.51, -0.211, 1.176), (2.487, -0.1816, 1.123), (2.469, -0.1575, 1.059), (2.455, -0.1396, 0.9864), (2.446, -0.1286, 0.9071), (2.443, -0.1249, 0.8247), (2.446, -0.1286, 0.7423), (2.455, -0.1396, 0.663), (2.469, -0.1575, 0.59), (2.487, -0.1816, 0.526), (2.51, -0.211, 0.4734), (2.536, -0.2446, 0.4344), (2.564, -0.2809, 0.4103), (2.571, -0.2743, 1.239), (2.548, -0.2315, 1.215), (2.528, -0.1921, 1.176), (2.51, -0.1575, 1.123), (2.495, -0.1292, 1.059), (2.485, -0.1081, 0.9864), (2.478, -0.09513, 0.9071), (2.476, -0.09075, 0.8247), (2.478, -0.09513, 0.7423), (2.485, -0.1081, 0.663), (2.495, -0.1292, 0.59), (2.51, -0.1575, 0.526), (2.528, -0.1921, 0.4734), (2.548, -0.2315, 0.4344), (2.571, -0.2743, 0.4103), (2.578, -0.2693, 1.239), (2.562, -0.2218, 1.215), (2.548, -0.178, 1.176), (2.536, -0.1396, 1.123), (2.526, -0.1081, 1.059), (2.518, -0.08469, 0.9864), (2.514, -0.07027, 0.9071), (2.512, -0.06541, 0.8247), (2.514, -0.07027, 0.7423), (2.518, -0.08469, 0.663), (2.526, -0.1081, 0.59), (2.536, -0.1396, 0.526), (2.548, -0.178, 0.4734), (2.562, -0.2218, 0.4344), (2.578, -0.2693, 0.4103), (2.585, -0.2663, 1.239), (2.578, -0.2158, 1.215), (2.571, -0.1693, 1.176), (2.564, -0.1286, 1.123), (2.559, -0.09513, 1.059), (2.555, -0.07027, 0.9864), (2.553, -0.05497, 0.9071), (2.552, -0.0498, 0.8247), (2.553, -0.05497, 0.7423), (2.555, -0.07027, 0.663), (2.559, -0.09513, 0.59), (2.564, -0.1286, 0.526), (2.571, -0.1693, 0.4734), (2.578, -0.2158, 0.4344), (2.585, -0.2663, 0.4103), (2.594, -0.06541, 0.663), (2.594, -0.09075, 0.59), (2.594, -0.1249, 0.526), (2.594, -0.2138, 0.4344), (2.594, -0.2653, 0.4103)], [], [(53, 55, 3, 11), (9, 10, 11, 3), (2, 14, 15, 7), (7, 15, 5, 8), (8, 5, 10, 9), (5, 60, 61, 10), (15, 59, 60, 5), (31, 30, 23, 22), (8, 9, 58, 57), (7, 8, 57, 56), (2, 7, 56, 54), (14, 2, 54, 52), (9, 3, 55, 58), (27, 26, 21, 19), (6, 1, 11, 10), (1, 12, 53, 11), (13, 6, 10, 61), (12, 13, 61, 53), (0, 4, 15, 14), (4, 17, 59, 15), (18, 0, 14, 52), (17, 18, 52, 59), (19, 21, 37, 35), (28, 27, 19, 16), (29, 28, 16, 20), (26, 29, 20, 21), (24, 22, 38, 40), (32, 31, 22, 24), (33, 32, 24, 25), (30, 33, 25, 23), (1, 6, 29, 26), (6, 13, 28, 29), (13, 12, 27, 28), (12, 1, 26, 27), (17, 4, 33, 30), (4, 0, 32, 33), (0, 18, 31, 32), (18, 17, 30, 31), (36, 34, 35, 37), (16, 19, 35, 34), (20, 16, 34, 36), (21, 20, 36, 37), (40, 38, 39, 41), (25, 24, 40, 41), (23, 25, 41, 39), (22, 23, 39, 38), (53, 63, 45, 55), (51, 45, 63, 62), (44, 49, 67, 66), (49, 50, 47, 67), (50, 51, 62, 47), (47, 62, 61, 60), (67, 47, 60, 59), (83, 74, 75, 82), (50, 57, 58, 51), (49, 56, 57, 50), (44, 54, 56, 49), (66, 52, 54, 44), (51, 58, 55, 45), (79, 71, 73, 78), (48, 62, 63, 43), (43, 63, 53, 64), (65, 61, 62, 48), (64, 53, 61, 65), (42, 66, 67, 46), (46, 67, 59, 69), (70, 52, 66, 42), (69, 59, 52, 70), (71, 87, 89, 73), (80, 68, 71, 79), (81, 72, 68, 80), (78, 73, 72, 81), (76, 92, 90, 74), (84, 76, 74, 83), (85, 77, 76, 84), (82, 75, 77, 85), (43, 78, 81, 48), (48, 81, 80, 65), (65, 80, 79, 64), (64, 79, 78, 43), (69, 82, 85, 46), (46, 85, 84, 42), (42, 84, 83, 70), (70, 83, 82, 69), (88, 89, 87, 86), (68, 86, 87, 71), (72, 88, 86, 68), (73, 89, 88, 72), (92, 93, 91, 90), (77, 93, 92, 76), (75, 91, 93, 77), (74, 90, 91, 75), (127, 113, 97, 121), (125, 107, 101, 122), (126, 115, 99, 123), (124, 109, 95, 120), (119, 114, 98, 108), (118, 113, 95, 109), (108, 110, 102, 94), (114, 116, 105, 98), (106, 111, 104, 100), (112, 117, 103, 96), (96, 103, 111, 106), (98, 105, 110, 108), (115, 118, 109, 99), (112, 119, 108, 94), (123, 99, 109, 124), (121, 97, 107, 125), (96, 106, 119, 112), (101, 107, 118, 115), (94, 102, 117, 112), (100, 104, 116, 114), (107, 97, 113, 118), (106, 100, 114, 119), (122, 101, 115, 126), (120, 95, 113, 127), (102, 120, 127, 117), (104, 122, 126, 116), (103, 121, 125, 111), (105, 123, 124, 110), (110, 124, 120, 102), (116, 126, 123, 105), (111, 125, 122, 104), (117, 127, 121, 103), (128, 129, 131, 130), (130, 131, 135, 134), (134, 135, 133, 132), (132, 133, 129, 128), (130, 134, 132, 128), (131, 129, 136, 137), (138, 137, 136, 139), (129, 133, 139, 136), (135, 131, 137, 138), (133, 135, 138, 139), (141, 143, 151, 150), (142, 143, 147, 146), (146, 147, 145, 144), (144, 145, 141, 140), (142, 146, 144, 140), (147, 143, 141, 145), (151, 148, 152, 155), (142, 140, 149, 148), (143, 142, 148, 151), (140, 141, 150, 149), (154, 155, 159, 158), (149, 150, 154, 153), (150, 151, 155, 154), (148, 149, 153, 152), (156, 157, 161, 160), (152, 153, 157, 156), (155, 152, 156, 159), (153, 154, 158, 157), (163, 160, 164, 167), (159, 156, 160, 163), (157, 158, 162, 161), (158, 159, 163, 162), (166, 167, 171, 170), (161, 162, 166, 165), (162, 163, 167, 166), (160, 161, 165, 164), (171, 168, 172, 175), (164, 165, 169, 168), (167, 164, 168, 171), (165, 166, 170, 169), (173, 174, 178, 177), (169, 170, 174, 173), (170, 171, 175, 174), (168, 169, 173, 172), (178, 179, 183, 182), (174, 175, 179, 178), (172, 173, 177, 176), (175, 172, 176, 179), (183, 180, 184, 187), (176, 177, 181, 180), (179, 176, 180, 183), (177, 178, 182, 181), (185, 186, 187, 184), (181, 182, 186, 185), (182, 183, 187, 186), (180, 181, 185, 184), (668, 197, 210, 211), (194, 193, 203, 204), (669, 668, 211, 212), (195, 194, 204, 205), (188, 484, 198), (393, 669, 212), (196, 195, 205, 206), (189, 188, 198, 199), (665, 196, 206, 207), (190, 189, 199, 200), (666, 665, 207, 208), (191, 190, 200, 201), (667, 666, 208, 209), (192, 191, 201, 202), (197, 667, 209, 210), (193, 192, 202, 203), (210, 209, 224, 225), (203, 202, 217, 218), (211, 210, 225, 226), (204, 203, 218, 219), (212, 211, 226, 227), (205, 204, 219, 220), (198, 484, 213), (393, 212, 227), (206, 205, 220, 221), (199, 198, 213, 214), (207, 206, 221, 222), (200, 199, 214, 215), (208, 207, 222, 223), (201, 200, 215, 216), (209, 208, 223, 224), (202, 201, 216, 217), (214, 213, 228, 229), (222, 221, 236, 237), (215, 214, 229, 230), (223, 222, 237, 238), (216, 215, 230, 231), (224, 223, 238, 239), (217, 216, 231, 232), (225, 224, 239, 240), (218, 217, 232, 233), (226, 225, 240, 241), (219, 218, 233, 234), (227, 226, 241, 242), (220, 219, 234, 235), (213, 484, 228), (393, 227, 242), (221, 220, 235, 236), (233, 232, 247, 248), (241, 240, 255, 256), (234, 233, 248, 249), (242, 241, 256, 257), (235, 234, 249, 250), (228, 484, 243), (393, 242, 257), (236, 235, 250, 251), (229, 228, 243, 244), (237, 236, 251, 252), (230, 229, 244, 245), (238, 237, 252, 253), (231, 230, 245, 246), (239, 238, 253, 254), (232, 231, 246, 247), (240, 239, 254, 255), (252, 251, 266, 267), (245, 244, 259, 260), (253, 252, 267, 268), (246, 245, 260, 261), (254, 253, 268, 269), (247, 246, 261, 262), (255, 254, 269, 270), (248, 247, 262, 263), (256, 255, 270, 271), (249, 248, 263, 264), (257, 256, 271, 272), (250, 249, 264, 265), (243, 484, 258), (393, 257, 272), (251, 250, 265, 266), (244, 243, 258, 259), (271, 270, 285, 286), (264, 263, 278, 279), (272, 271, 286, 287), (265, 264, 279, 280), (258, 484, 273), (393, 272, 287), (266, 265, 280, 281), (259, 258, 273, 274), (267, 266, 281, 282), (260, 259, 274, 275), (268, 267, 282, 283), (261, 260, 275, 276), (269, 268, 283, 284), (262, 261, 276, 277), (270, 269, 284, 285), (263, 262, 277, 278), (283, 282, 297, 298), (276, 275, 290, 291), (284, 283, 298, 299), (277, 276, 291, 292), (285, 284, 299, 300), (278, 277, 292, 293), (286, 285, 300, 301), (279, 278, 293, 294), (287, 286, 301, 302), (280, 279, 294, 295), (273, 484, 288), (393, 287, 302), (281, 280, 295, 296), (274, 273, 288, 289), (282, 281, 296, 297), (275, 274, 289, 290), (302, 301, 316, 317), (295, 294, 309, 310), (288, 484, 303), (393, 302, 317), (296, 295, 310, 311), (289, 288, 303, 304), (297, 296, 311, 312), (290, 289, 304, 305), (298, 297, 312, 313), (291, 290, 305, 306), (299, 298, 313, 314), (292, 291, 306, 307), (300, 299, 314, 315), (293, 292, 307, 308), (301, 300, 315, 316), (294, 293, 308, 309), (306, 305, 320, 321), (314, 313, 328, 329), (307, 306, 321, 322), (315, 314, 329, 330), (308, 307, 322, 323), (316, 315, 330, 331), (309, 308, 323, 324), (317, 316, 331, 332), (310, 309, 324, 325), (303, 484, 318), (393, 317, 332), (311, 310, 325, 326), (304, 303, 318, 319), (312, 311, 326, 327), (305, 304, 319, 320), (313, 312, 327, 328), (325, 324, 339, 340), (318, 484, 333), (393, 332, 347), (326, 325, 340, 341), (319, 318, 333, 334), (327, 326, 341, 342), (320, 319, 334, 335), (328, 327, 342, 343), (321, 320, 335, 336), (329, 328, 343, 344), (322, 321, 336, 337), (330, 329, 344, 345), (323, 322, 337, 338), (331, 330, 345, 346), (324, 323, 338, 339), (332, 331, 346, 347), (344, 343, 358, 359), (337, 336, 351, 352), (345, 344, 359, 360), (338, 337, 352, 353), (346, 345, 360, 361), (339, 338, 353, 354), (347, 346, 361, 362), (340, 339, 354, 355), (333, 484, 348), (393, 347, 362), (341, 340, 355, 356), (334, 333, 348, 349), (342, 341, 356, 357), (335, 334, 349, 350), (343, 342, 357, 358), (336, 335, 350, 351), (348, 484, 363), (393, 362, 377), (356, 355, 370, 371), (349, 348, 363, 364), (357, 356, 371, 372), (350, 349, 364, 365), (358, 357, 372, 373), (351, 350, 365, 366), (359, 358, 373, 374), (352, 351, 366, 367), (360, 359, 374, 375), (353, 352, 367, 368), (361, 360, 375, 376), (354, 353, 368, 369), (362, 361, 376, 377), (355, 354, 369, 370), (367, 366, 381, 382), (375, 374, 389, 390), (368, 367, 382, 383), (376, 375, 390, 391), (369, 368, 383, 384), (377, 376, 391, 392), (370, 369, 384, 385), (363, 484, 378), (393, 377, 392), (371, 370, 385, 386), (364, 363, 378, 379), (372, 371, 386, 387), (365, 364, 379, 380), (373, 372, 387, 388), (366, 365, 380, 381), (374, 373, 388, 389), (386, 385, 401, 402), (379, 378, 394, 395), (387, 386, 402, 403), (380, 379, 395, 396), (388, 387, 403, 404), (381, 380, 396, 397), (389, 388, 404, 405), (382, 381, 397, 398), (390, 389, 405, 406), (383, 382, 398, 399), (391, 390, 406, 407), (384, 383, 399, 400), (392, 391, 407, 408), (385, 384, 400, 401), (378, 484, 394), (393, 392, 408), (406, 405, 420, 421), (399, 398, 413, 414), (407, 406, 421, 422), (400, 399, 414, 415), (408, 407, 422, 423), (401, 400, 415, 416), (394, 484, 409), (393, 408, 423), (402, 401, 416, 417), (395, 394, 409, 410), (403, 402, 417, 418), (396, 395, 410, 411), (404, 403, 418, 419), (397, 396, 411, 412), (405, 404, 419, 420), (398, 397, 412, 413), (418, 417, 432, 433), (411, 410, 425, 426), (419, 418, 433, 434), (412, 411, 426, 427), (420, 419, 434, 435), (413, 412, 427, 428), (421, 420, 435, 436), (414, 413, 428, 429), (422, 421, 436, 437), (415, 414, 429, 430), (423, 422, 437, 438), (416, 415, 430, 431), (409, 484, 424), (393, 423, 438), (417, 416, 431, 432), (410, 409, 424, 425), (437, 436, 451, 452), (430, 429, 444, 445), (438, 437, 452, 453), (431, 430, 445, 446), (424, 484, 439), (393, 438, 453), (432, 431, 446, 447), (425, 424, 439, 440), (433, 432, 447, 448), (426, 425, 440, 441), (434, 433, 448, 449), (427, 426, 441, 442), (435, 434, 449, 450), (428, 427, 442, 443), (436, 435, 450, 451), (429, 428, 443, 444), (441, 440, 455, 456), (449, 448, 463, 464), (442, 441, 456, 457), (450, 449, 464, 465), (443, 442, 457, 458), (451, 450, 465, 466), (444, 443, 458, 459), (452, 451, 466, 467), (445, 444, 459, 460), (453, 452, 467, 468), (446, 445, 460, 461), (439, 484, 454), (393, 453, 468), (447, 446, 461, 462), (440, 439, 454, 455), (448, 447, 462, 463), (460, 459, 474, 475), (468, 467, 482, 483), (461, 460, 475, 476), (454, 484, 469), (393, 468, 483), (462, 461, 476, 477), (455, 454, 469, 470), (463, 462, 477, 478), (456, 455, 470, 471), (464, 463, 478, 479), (457, 456, 471, 472), (465, 464, 479, 480), (458, 457, 472, 473), (466, 465, 480, 481), (459, 458, 473, 474), (467, 466, 481, 482), (479, 478, 494, 495), (472, 471, 487, 488), (480, 479, 495, 496), (473, 472, 488, 489), (481, 480, 496, 497), (474, 473, 489, 490), (482, 481, 497, 498), (475, 474, 490, 491), (483, 482, 498, 499), (476, 475, 491, 492), (469, 484, 485), (393, 483, 499), (477, 476, 492, 493), (470, 469, 485, 486), (478, 477, 493, 494), (471, 470, 486, 487), (499, 498, 513, 514), (492, 491, 506, 507), (485, 484, 500), (393, 499, 514), (493, 492, 507, 508), (486, 485, 500, 501), (494, 493, 508, 509), (487, 486, 501, 502), (495, 494, 509, 510), (488, 487, 502, 503), (496, 495, 510, 511), (489, 488, 503, 504), (497, 496, 511, 512), (490, 489, 504, 505), (498, 497, 512, 513), (491, 490, 505, 506), (503, 502, 517, 518), (511, 510, 525, 526), (504, 503, 518, 519), (512, 511, 526, 527), (505, 504, 519, 520), (513, 512, 527, 528), (506, 505, 520, 521), (514, 513, 528, 529), (507, 506, 521, 522), (500, 484, 515), (393, 514, 529), (508, 507, 522, 523), (501, 500, 515, 516), (509, 508, 523, 524), (502, 501, 516, 517), (510, 509, 524, 525), (522, 521, 536, 537), (515, 484, 530), (393, 529, 544), (523, 522, 537, 538), (516, 515, 530, 531), (524, 523, 538, 539), (517, 516, 531, 532), (525, 524, 539, 540), (518, 517, 532, 533), (526, 525, 540, 541), (519, 518, 533, 534), (527, 526, 541, 542), (520, 519, 534, 535), (528, 527, 542, 543), (521, 520, 535, 536), (529, 528, 543, 544), (541, 540, 555, 556), (534, 533, 548, 549), (542, 541, 556, 557), (535, 534, 549, 550), (543, 542, 557, 558), (536, 535, 550, 551), (544, 543, 558, 559), (537, 536, 551, 552), (530, 484, 545), (393, 544, 559), (538, 537, 552, 553), (531, 530, 545, 546), (539, 538, 553, 554), (532, 531, 546, 547), (540, 539, 554, 555), (533, 532, 547, 548), (393, 559, 574), (553, 552, 567, 568), (546, 545, 560, 561), (554, 553, 568, 569), (547, 546, 561, 562), (555, 554, 569, 570), (548, 547, 562, 563), (556, 555, 570, 571), (549, 548, 563, 564), (557, 556, 571, 572), (550, 549, 564, 565), (558, 557, 572, 573), (551, 550, 565, 566), (559, 558, 573, 574), (552, 551, 566, 567), (545, 484, 560), (572, 571, 586, 587), (565, 564, 579, 580), (573, 572, 587, 588), (566, 565, 580, 581), (574, 573, 588, 589), (567, 566, 581, 582), (560, 484, 575), (393, 574, 589), (568, 567, 582, 583), (561, 560, 575, 576), (569, 568, 583, 584), (562, 561, 576, 577), (570, 569, 584, 585), (563, 562, 577, 578), (571, 570, 585, 586), (564, 563, 578, 579), (576, 575, 590, 591), (584, 583, 598, 599), (577, 576, 591, 592), (585, 584, 599, 600), (578, 577, 592, 593), (586, 585, 600, 601), (579, 578, 593, 594), (587, 586, 601, 602), (580, 579, 594, 595), (588, 587, 602, 603), (581, 580, 595, 596), (589, 588, 603, 604), (582, 581, 596, 597), (575, 484, 590), (393, 589, 604), (583, 582, 597, 598), (595, 594, 609, 610), (603, 602, 617, 618), (596, 595, 610, 611), (604, 603, 618, 619), (597, 596, 611, 612), (590, 484, 605), (393, 604, 619), (598, 597, 612, 613), (591, 590, 605, 606), (599, 598, 613, 614), (592, 591, 606, 607), (600, 599, 614, 615), (593, 592, 607, 608), (601, 600, 615, 616), (594, 593, 608, 609), (602, 601, 616, 617), (614, 613, 628, 629), (607, 606, 621, 622), (615, 614, 629, 630), (608, 607, 622, 623), (616, 615, 630, 631), (609, 608, 623, 624), (617, 616, 631, 632), (610, 609, 624, 625), (618, 617, 632, 633), (611, 610, 625, 626), (619, 618, 633, 634), (612, 611, 626, 627), (605, 484, 620), (393, 619, 634), (613, 612, 627, 628), (606, 605, 620, 621), (633, 632, 647, 648), (626, 625, 640, 641), (634, 633, 648, 649), (627, 626, 641, 642), (620, 484, 635), (393, 634, 649), (628, 627, 642, 643), (621, 620, 635, 636), (629, 628, 643, 644), (622, 621, 636, 637), (630, 629, 644, 645), (623, 622, 637, 638), (631, 630, 645, 646), (624, 623, 638, 639), (632, 631, 646, 647), (625, 624, 639, 640), (637, 636, 651, 652), (645, 644, 659, 660), (638, 637, 652, 653), (646, 645, 660, 661), (639, 638, 653, 654), (647, 646, 661, 662), (640, 639, 654, 655), (648, 647, 662, 663), (641, 640, 655, 656), (649, 648, 663, 664), (642, 641, 656, 657), (635, 484, 650), (393, 649, 664), (643, 642, 657, 658), (636, 635, 650, 651), (644, 643, 658, 659), (656, 655, 193, 194), (664, 663, 668, 669), (657, 656, 194, 195), (650, 484, 188), (393, 664, 669), (658, 657, 195, 196), (651, 650, 188, 189), (659, 658, 196, 665), (652, 651, 189, 190), (660, 659, 665, 666), (653, 652, 190, 191), (661, 660, 666, 667), (654, 653, 191, 192), (662, 661, 667, 197), (655, 654, 192, 193), (663, 662, 197, 668), (1150, 679, 692, 693), (676, 675, 685, 686), (1151, 1150, 693, 694), (677, 676, 686, 687), (670, 966, 680), (875, 1151, 694), (678, 677, 687, 688), (671, 670, 680, 681), (1147, 678, 688, 689), (672, 671, 681, 682), (1148, 1147, 689, 690), (673, 672, 682, 683), (1149, 1148, 690, 691), (674, 673, 683, 684), (679, 1149, 691, 692), (675, 674, 684, 685), (692, 691, 706, 707), (685, 684, 699, 700), (693, 692, 707, 708), (686, 685, 700, 701), (694, 693, 708, 709), (687, 686, 701, 702), (680, 966, 695), (875, 694, 709), (688, 687, 702, 703), (681, 680, 695, 696), (689, 688, 703, 704), (682, 681, 696, 697), (690, 689, 704, 705), (683, 682, 697, 698), (691, 690, 705, 706), (684, 683, 698, 699), (696, 695, 710, 711), (704, 703, 718, 719), (697, 696, 711, 712), (705, 704, 719, 720), (698, 697, 712, 713), (706, 705, 720, 721), (699, 698, 713, 714), (707, 706, 721, 722), (700, 699, 714, 715), (708, 707, 722, 723), (701, 700, 715, 716), (709, 708, 723, 724), (702, 701, 716, 717), (695, 966, 710), (875, 709, 724), (703, 702, 717, 718), (715, 714, 729, 730), (723, 722, 737, 738), (716, 715, 730, 731), (724, 723, 738, 739), (717, 716, 731, 732), (710, 966, 725), (875, 724, 739), (718, 717, 732, 733), (711, 710, 725, 726), (719, 718, 733, 734), (712, 711, 726, 727), (720, 719, 734, 735), (713, 712, 727, 728), (721, 720, 735, 736), (714, 713, 728, 729), (722, 721, 736, 737), (734, 733, 748, 749), (727, 726, 741, 742), (735, 734, 749, 750), (728, 727, 742, 743), (736, 735, 750, 751), (729, 728, 743, 744), (737, 736, 751, 752), (730, 729, 744, 745), (738, 737, 752, 753), (731, 730, 745, 746), (739, 738, 753, 754), (732, 731, 746, 747), (725, 966, 740), (875, 739, 754), (733, 732, 747, 748), (726, 725, 740, 741), (753, 752, 767, 768), (746, 745, 760, 761), (754, 753, 768, 769), (747, 746, 761, 762), (740, 966, 755), (875, 754, 769), (748, 747, 762, 763), (741, 740, 755, 756), (749, 748, 763, 764), (742, 741, 756, 757), (750, 749, 764, 765), (743, 742, 757, 758), (751, 750, 765, 766), (744, 743, 758, 759), (752, 751, 766, 767), (745, 744, 759, 760), (765, 764, 779, 780), (758, 757, 772, 773), (766, 765, 780, 781), (759, 758, 773, 774), (767, 766, 781, 782), (760, 759, 774, 775), (768, 767, 782, 783), (761, 760, 775, 776), (769, 768, 783, 784), (762, 761, 776, 777), (755, 966, 770), (875, 769, 784), (763, 762, 777, 778), (756, 755, 770, 771), (764, 763, 778, 779), (757, 756, 771, 772), (784, 783, 798, 799), (777, 776, 791, 792), (770, 966, 785), (875, 784, 799), (778, 777, 792, 793), (771, 770, 785, 786), (779, 778, 793, 794), (772, 771, 786, 787), (780, 779, 794, 795), (773, 772, 787, 788), (781, 780, 795, 796), (774, 773, 788, 789), (782, 781, 796, 797), (775, 774, 789, 790), (783, 782, 797, 798), (776, 775, 790, 791), (788, 787, 802, 803), (796, 795, 810, 811), (789, 788, 803, 804), (797, 796, 811, 812), (790, 789, 804, 805), (798, 797, 812, 813), (791, 790, 805, 806), (799, 798, 813, 814), (792, 791, 806, 807), (785, 966, 800), (875, 799, 814), (793, 792, 807, 808), (786, 785, 800, 801), (794, 793, 808, 809), (787, 786, 801, 802), (795, 794, 809, 810), (807, 806, 821, 822), (800, 966, 815), (875, 814, 829), (808, 807, 822, 823), (801, 800, 815, 816), (809, 808, 823, 824), (802, 801, 816, 817), (810, 809, 824, 825), (803, 802, 817, 818), (811, 810, 825, 826), (804, 803, 818, 819), (812, 811, 826, 827), (805, 804, 819, 820), (813, 812, 827, 828), (806, 805, 820, 821), (814, 813, 828, 829), (826, 825, 840, 841), (819, 818, 833, 834), (827, 826, 841, 842), (820, 819, 834, 835), (828, 827, 842, 843), (821, 820, 835, 836), (829, 828, 843, 844), (822, 821, 836, 837), (815, 966, 830), (875, 829, 844), (823, 822, 837, 838), (816, 815, 830, 831), (824, 823, 838, 839), (817, 816, 831, 832), (825, 824, 839, 840), (818, 817, 832, 833), (830, 966, 845), (875, 844, 859), (838, 837, 852, 853), (831, 830, 845, 846), (839, 838, 853, 854), (832, 831, 846, 847), (840, 839, 854, 855), (833, 832, 847, 848), (841, 840, 855, 856), (834, 833, 848, 849), (842, 841, 856, 857), (835, 834, 849, 850), (843, 842, 857, 858), (836, 835, 850, 851), (844, 843, 858, 859), (837, 836, 851, 852), (849, 848, 863, 864), (857, 856, 871, 872), (850, 849, 864, 865), (858, 857, 872, 873), (851, 850, 865, 866), (859, 858, 873, 874), (852, 851, 866, 867), (845, 966, 860), (875, 859, 874), (853, 852, 867, 868), (846, 845, 860, 861), (854, 853, 868, 869), (847, 846, 861, 862), (855, 854, 869, 870), (848, 847, 862, 863), (856, 855, 870, 871), (868, 867, 883, 884), (861, 860, 876, 877), (869, 868, 884, 885), (862, 861, 877, 878), (870, 869, 885, 886), (863, 862, 878, 879), (871, 870, 886, 887), (864, 863, 879, 880), (872, 871, 887, 888), (865, 864, 880, 881), (873, 872, 888, 889), (866, 865, 881, 882), (874, 873, 889, 890), (867, 866, 882, 883), (860, 966, 876), (875, 874, 890), (888, 887, 902, 903), (881, 880, 895, 896), (889, 888, 903, 904), (882, 881, 896, 897), (890, 889, 904, 905), (883, 882, 897, 898), (876, 966, 891), (875, 890, 905), (884, 883, 898, 899), (877, 876, 891, 892), (885, 884, 899, 900), (878, 877, 892, 893), (886, 885, 900, 901), (879, 878, 893, 894), (887, 886, 901, 902), (880, 879, 894, 895), (900, 899, 914, 915), (893, 892, 907, 908), (901, 900, 915, 916), (894, 893, 908, 909), (902, 901, 916, 917), (895, 894, 909, 910), (903, 902, 917, 918), (896, 895, 910, 911), (904, 903, 918, 919), (897, 896, 911, 912), (905, 904, 919, 920), (898, 897, 912, 913), (891, 966, 906), (875, 905, 920), (899, 898, 913, 914), (892, 891, 906, 907), (919, 918, 933, 934), (912, 911, 926, 927), (920, 919, 934, 935), (913, 912, 927, 928), (906, 966, 921), (875, 920, 935), (914, 913, 928, 929), (907, 906, 921, 922), (915, 914, 929, 930), (908, 907, 922, 923), (916, 915, 930, 931), (909, 908, 923, 924), (917, 916, 931, 932), (910, 909, 924, 925), (918, 917, 932, 933), (911, 910, 925, 926), (923, 922, 937, 938), (931, 930, 945, 946), (924, 923, 938, 939), (932, 931, 946, 947), (925, 924, 939, 940), (933, 932, 947, 948), (926, 925, 940, 941), (934, 933, 948, 949), (927, 926, 941, 942), (935, 934, 949, 950), (928, 927, 942, 943), (921, 966, 936), (875, 935, 950), (929, 928, 943, 944), (922, 921, 936, 937), (930, 929, 944, 945), (942, 941, 956, 957), (950, 949, 964, 965), (943, 942, 957, 958), (936, 966, 951), (875, 950, 965), (944, 943, 958, 959), (937, 936, 951, 952), (945, 944, 959, 960), (938, 937, 952, 953), (946, 945, 960, 961), (939, 938, 953, 954), (947, 946, 961, 962), (940, 939, 954, 955), (948, 947, 962, 963), (941, 940, 955, 956), (949, 948, 963, 964), (961, 960, 976, 977), (954, 953, 969, 970), (962, 961, 977, 978), (955, 954, 970, 971), (963, 962, 978, 979), (956, 955, 971, 972), (964, 963, 979, 980), (957, 956, 972, 973), (965, 964, 980, 981), (958, 957, 973, 974), (951, 966, 967), (875, 965, 981), (959, 958, 974, 975), (952, 951, 967, 968), (960, 959, 975, 976), (953, 952, 968, 969), (981, 980, 995, 996), (974, 973, 988, 989), (967, 966, 982), (875, 981, 996), (975, 974, 989, 990), (968, 967, 982, 983), (976, 975, 990, 991), (969, 968, 983, 984), (977, 976, 991, 992), (970, 969, 984, 985), (978, 977, 992, 993), (971, 970, 985, 986), (979, 978, 993, 994), (972, 971, 986, 987), (980, 979, 994, 995), (973, 972, 987, 988), (985, 984, 999, 1000), (993, 992, 1007, 1008), (986, 985, 1000, 1001), (994, 993, 1008, 1009), (987, 986, 1001, 1002), (995, 994, 1009, 1010), (988, 987, 1002, 1003), (996, 995, 1010, 1011), (989, 988, 1003, 1004), (982, 966, 997), (875, 996, 1011), (990, 989, 1004, 1005), (983, 982, 997, 998), (991, 990, 1005, 1006), (984, 983, 998, 999), (992, 991, 1006, 1007), (1004, 1003, 1018, 1019), (997, 966, 1012), (875, 1011, 1026), (1005, 1004, 1019, 1020), (998, 997, 1012, 1013), (1006, 1005, 1020, 1021), (999, 998, 1013, 1014), (1007, 1006, 1021, 1022), (1000, 999, 1014, 1015), (1008, 1007, 1022, 1023), (1001, 1000, 1015, 1016), (1009, 1008, 1023, 1024), (1002, 1001, 1016, 1017), (1010, 1009, 1024, 1025), (1003, 1002, 1017, 1018), (1011, 1010, 1025, 1026), (1023, 1022, 1037, 1038), (1016, 1015, 1030, 1031), (1024, 1023, 1038, 1039), (1017, 1016, 1031, 1032), (1025, 1024, 1039, 1040), (1018, 1017, 1032, 1033), (1026, 1025, 1040, 1041), (1019, 1018, 1033, 1034), (1012, 966, 1027), (875, 1026, 1041), (1020, 1019, 1034, 1035), (1013, 1012, 1027, 1028), (1021, 1020, 1035, 1036), (1014, 1013, 1028, 1029), (1022, 1021, 1036, 1037), (1015, 1014, 1029, 1030), (875, 1041, 1056), (1035, 1034, 1049, 1050), (1028, 1027, 1042, 1043), (1036, 1035, 1050, 1051), (1029, 1028, 1043, 1044), (1037, 1036, 1051, 1052), (1030, 1029, 1044, 1045), (1038, 1037, 1052, 1053), (1031, 1030, 1045, 1046), (1039, 1038, 1053, 1054), (1032, 1031, 1046, 1047), (1040, 1039, 1054, 1055), (1033, 1032, 1047, 1048), (1041, 1040, 1055, 1056), (1034, 1033, 1048, 1049), (1027, 966, 1042), (1054, 1053, 1068, 1069), (1047, 1046, 1061, 1062), (1055, 1054, 1069, 1070), (1048, 1047, 1062, 1063), (1056, 1055, 1070, 1071), (1049, 1048, 1063, 1064), (1042, 966, 1057), (875, 1056, 1071), (1050, 1049, 1064, 1065), (1043, 1042, 1057, 1058), (1051, 1050, 1065, 1066), (1044, 1043, 1058, 1059), (1052, 1051, 1066, 1067), (1045, 1044, 1059, 1060), (1053, 1052, 1067, 1068), (1046, 1045, 1060, 1061), (1058, 1057, 1072, 1073), (1066, 1065, 1080, 1081), (1059, 1058, 1073, 1074), (1067, 1066, 1081, 1082), (1060, 1059, 1074, 1075), (1068, 1067, 1082, 1083), (1061, 1060, 1075, 1076), (1069, 1068, 1083, 1084), (1062, 1061, 1076, 1077), (1070, 1069, 1084, 1085), (1063, 1062, 1077, 1078), (1071, 1070, 1085, 1086), (1064, 1063, 1078, 1079), (1057, 966, 1072), (875, 1071, 1086), (1065, 1064, 1079, 1080), (1077, 1076, 1091, 1092), (1085, 1084, 1099, 1100), (1078, 1077, 1092, 1093), (1086, 1085, 1100, 1101), (1079, 1078, 1093, 1094), (1072, 966, 1087), (875, 1086, 1101), (1080, 1079, 1094, 1095), (1073, 1072, 1087, 1088), (1081, 1080, 1095, 1096), (1074, 1073, 1088, 1089), (1082, 1081, 1096, 1097), (1075, 1074, 1089, 1090), (1083, 1082, 1097, 1098), (1076, 1075, 1090, 1091), (1084, 1083, 1098, 1099), (1096, 1095, 1110, 1111), (1089, 1088, 1103, 1104), (1097, 1096, 1111, 1112), (1090, 1089, 1104, 1105), (1098, 1097, 1112, 1113), (1091, 1090, 1105, 1106), (1099, 1098, 1113, 1114), (1092, 1091, 1106, 1107), (1100, 1099, 1114, 1115), (1093, 1092, 1107, 1108), (1101, 1100, 1115, 1116), (1094, 1093, 1108, 1109), (1087, 966, 1102), (875, 1101, 1116), (1095, 1094, 1109, 1110), (1088, 1087, 1102, 1103), (1115, 1114, 1129, 1130), (1108, 1107, 1122, 1123), (1116, 1115, 1130, 1131), (1109, 1108, 1123, 1124), (1102, 966, 1117), (875, 1116, 1131), (1110, 1109, 1124, 1125), (1103, 1102, 1117, 1118), (1111, 1110, 1125, 1126), (1104, 1103, 1118, 1119), (1112, 1111, 1126, 1127), (1105, 1104, 1119, 1120), (1113, 1112, 1127, 1128), (1106, 1105, 1120, 1121), (1114, 1113, 1128, 1129), (1107, 1106, 1121, 1122), (1119, 1118, 1133, 1134), (1127, 1126, 1141, 1142), (1120, 1119, 1134, 1135), (1128, 1127, 1142, 1143), (1121, 1120, 1135, 1136), (1129, 1128, 1143, 1144), (1122, 1121, 1136, 1137), (1130, 1129, 1144, 1145), (1123, 1122, 1137, 1138), (1131, 1130, 1145, 1146), (1124, 1123, 1138, 1139), (1117, 966, 1132), (875, 1131, 1146), (1125, 1124, 1139, 1140), (1118, 1117, 1132, 1133), (1126, 1125, 1140, 1141), (1138, 1137, 675, 676), (1146, 1145, 1150, 1151), (1139, 1138, 676, 677), (1132, 966, 670), (875, 1146, 1151), (1140, 1139, 677, 678), (1133, 1132, 670, 671), (1141, 1140, 678, 1147), (1134, 1133, 671, 672), (1142, 1141, 1147, 1148), (1135, 1134, 672, 673), (1143, 1142, 1148, 1149), (1136, 1135, 673, 674), (1144, 1143, 1149, 679), (1137, 1136, 674, 675), (1145, 1144, 679, 1150)])
me_cube.polygons.foreach_set('material_index', [0, 0, 0, 0, 0, 0, 0, 0, 0, 0, 0, 0, 0, 0, 0, 0, 0, 0, 0, 0, 0, 0, 0, 0, 0, 0, 0, 0, 0, 0, 0, 0, 0, 0, 0, 0, 0, 0, 0, 0, 0, 0, 0, 0, 0, 0, 0, 0, 0, 0, 0, 0, 0, 0, 0, 0, 0, 0, 0, 0, 0, 0, 0, 0, 0, 0, 0, 0, 0, 0, 0, 0, 0, 0, 0, 0, 0, 0, 0, 0, 0, 0, 0, 0, 0, 0, 0, 0, 0, 0, 0, 0, 0, 0, 0, 0, 0, 0, 0, 0, 0, 0, 0, 0, 0, 0, 0, 0, 0, 0, 0, 0, 0, 0, 0, 0, 0, 0, 0, 0, 0, 0, 0, 0, 0, 0, 0, 0, 0, 0, 0, 0, 0, 0, 0, 0, 0, 0, 0, 0, 0, 0, 0, 0, 0, 0, 0, 0, 0, 0, 0, 0, 0, 0, 0, 0, 0, 0, 0, 0, 0, 0, 0, 0, 0, 0, 0, 0, 0, 0, 0, 0, 0, 0, 0, 0, 0, 0, 0, 0, 2, 2, 2, 2, 2, 2, 2, 2, 2, 2, 2, 2, 2, 2, 2, 2, 2, 2, 2, 2, 2, 2, 2, 2, 2, 2, 2, 2, 2, 2, 2, 2, 2, 2, 2, 2, 2, 2, 2, 2, 2, 2, 2, 2, 2, 2, 2, 2, 2, 2, 2, 2, 2, 2, 2, 2, 2, 2, 2, 2, 2, 2, 2, 2, 2, 2, 2, 2, 2, 2, 2, 2, 2, 2, 2, 2, 2, 2, 2, 2, 2, 2, 2, 2, 2, 2, 2, 2, 2, 2, 2, 2, 2, 2, 2, 2, 2, 2, 2, 2, 2, 2, 2, 2, 2, 2, 2, 2, 2, 2, 2, 2, 2, 2, 2, 2, 2, 2, 2, 2, 2, 2, 2, 2, 2, 2, 2, 2, 2, 2, 2, 2, 2, 2, 2, 2, 2, 2, 2, 2, 2, 2, 2, 2, 2, 2, 2, 2, 2, 2, 2, 2, 2, 2, 2, 2, 2, 2, 2, 2, 2, 2, 2, 2, 2, 2, 2, 2, 2, 2, 2, 2, 2, 2, 2, 2, 2, 2, 2, 2, 2, 2, 2, 2, 2, 2, 2, 2, 2, 2, 2, 2, 2, 2, 2, 2, 2, 2, 2, 2, 2, 2, 2, 2, 2, 2, 2, 2, 2, 2, 2, 2, 2, 2, 2, 2, 2, 2, 2, 2, 2, 2, 2, 2, 2, 2, 2, 2, 2, 2, 2, 2, 2, 2, 2, 2, 2, 2, 2, 2, 2, 2, 2, 2, 2, 2, 2, 2, 2, 2, 2, 2, 2, 2, 2, 2, 2, 2, 2, 2, 2, 2, 2, 2, 2, 2, 2, 2, 2, 2, 2, 2, 2, 2, 2, 2, 2, 2, 2, 2, 2, 2, 2, 2, 2, 2, 2, 2, 2, 2, 2, 2, 2, 2, 2, 2, 2, 2, 2, 2, 2, 2, 2, 2, 2, 2, 2, 2, 2, 2, 2, 2, 2, 2, 2, 2, 2, 2, 2, 2, 2, 2, 2, 2, 2, 2, 2, 2, 2, 2, 2, 2, 2, 2, 2, 2, 2, 2, 2, 2, 2, 2, 2, 2, 2, 2, 2, 2, 2, 2, 2, 2, 2, 2, 2, 2, 2, 2, 2, 2, 2, 2, 2, 2, 2, 2, 2, 2, 2, 2, 2, 2, 2, 2, 2, 2, 2, 2, 2, 2, 2, 2, 2, 2, 2, 2, 2, 2, 2, 2, 2, 2, 2, 2, 2, 2, 2, 2, 2, 2, 2, 2, 2, 2, 2, 2, 2, 2, 2, 2, 2, 2, 2, 2, 2, 2, 2, 2, 2, 2, 2, 2, 2, 2, 2, 2, 2, 2, 2, 2, 2, 2, 2, 2, 2, 2, 2, 2, 2, 2, 2, 2, 2, 2, 2, 2, 2, 2, 2, 2, 2, 2, 2, 2, 2, 2, 2, 2, 2, 2, 2, 2, 2, 2, 2, 2, 2, 2, 2, 2, 2, 2, 2, 2, 2, 2, 2, 2, 2, 2, 2, 2, 2, 2, 2, 2, 2, 2, 2, 2, 2, 2, 2, 2, 2, 2, 2, 2, 2, 2, 2, 2, 2, 2, 2, 2, 2, 2, 2, 2, 2, 2, 2, 2, 2, 2, 2, 2, 2, 2, 2, 2, 2, 2, 2, 2, 2, 2, 2, 2, 2, 2, 2, 2, 2, 2, 2, 2, 2, 2, 2, 2, 2, 2, 2, 2, 2, 2, 2, 2, 2, 2, 2, 2, 2, 2, 2, 2, 2, 2, 2, 2, 2, 2, 2, 2, 2, 2, 2, 2, 2, 2, 2, 2, 2, 2, 2, 2, 2, 2, 2, 2, 2, 2, 2, 2, 2, 2, 2, 2, 2, 2, 2, 2, 2, 2, 2, 2, 2, 2, 2, 2, 2, 2, 2, 2, 2, 2, 2, 2, 2, 2, 2, 2, 2, 2, 2, 2, 2, 2, 2, 2, 2, 2, 2, 2, 2, 2, 2, 2, 2, 2, 2, 2, 2, 2, 2, 2, 2, 2, 2, 2, 2, 2, 2, 2, 2, 2, 2, 2, 2, 2, 2, 2, 2, 2, 2, 2, 2, 2, 2, 2, 2, 2, 2, 2, 2, 2, 2, 2, 2, 2, 2, 2, 2, 2, 2, 2, 2, 2, 2, 2, 2, 2, 2, 2, 2, 2, 2, 2, 2, 2, 2, 2, 2, 2, 2, 2, 2, 2, 2, 2, 2, 2, 2, 2, 2, 2, 2, 2, 2, 2, 2, 2, 2, 2, 2, 2, 2, 2, 2, 2, 2, 2, 2, 2, 2, 2, 2, 2, 2, 2, 2, 2, 2, 2, 2, 2, 2, 2, 2, 2, 2, 2, 2, 2, 2, 2, 2, 2, 2, 2, 2, 2, 2, 2, 2, 2, 2, 2, 2, 2, 2, 2, 2, 2, 2, 2, 2, 2, 2, 2, 2, 2, 2, 2, 2, 2, 2, 2, 2, 2, 2, 2, 2, 2, 2, 2, 2, 2, 2, 2, 2, 2, 2, 2, 2, 2, 2, 2, 2, 2, 2, 2, 2, 2, 2, 2, 2, 2, 2, 2, 2, 2, 2, 2, 2, 2, 2, 2, 2, 2, 2, 2, 2, 2, 2, 2, 2, 2, 2, 2, 2, 2, 2, 2, 2, 2, 2, 2, 2, 2, 2, 2, 2, 2, 2, 2, 2, 2, 2, 2, 2, 2, 2, 2, 2, 2, 2, 2, 2, 2, 2, 2, 2, 2, 2, 2, 2, 2, 2, 2, 2, 2, 2, 2, 2, 2, 2, 2, 2, 2, 2, 2, 2, 2, 2, 2, 2, 2, 2, 2, 2, 2, 2, 2, 2, 2, 2, 2, 2, 2, 2, 2, 2, 2, 2, 2, 2, 2, 2, 2, 2, 2, 2, 2, 2, 2, 2, 2, 2, 2, 2, 2, 2, 2, 2, 2, 2, 2, 2, 2, 2, 2, 2, 2, 2, 2, 2, 2, 2, 2, 2, 2, 2, 2, 2, 2, 2, 2, 2, 2, 2, 2, 2, 2, 2, 2, 2, 2, 2, 2, 2, 2, 2, 2, 2, 2, 2, 2, 2, 2, 2, 2, 2, 2, 2, 2, 2, 2, 2, 2, 2, 2, 2, 2, 2, 2, 2, 2, 2, 2, 2, 2, 2, 2, 2, 2, 2, 2, 2, 2, 2, 2, 2, 2, 2, 2, 2, 2, 2, 2, 2, 2, 2, 2, 2, 2, 2, 2, 2, 2, 2, 2])
me_cube.materials.append(mat_material)
me_cube.materials.append(mat_eye)
me_cube.materials.append(mat_material_001)
me_cube.use_remesh_preserve_volume = False
me_cube.use_remesh_preserve_attributes = False
me_cube.use_mirror_vertex_groups = False
me_cube.update()

# ---- objects
ob_cube = bpy.data.objects.new('Cube', me_cube)
ob_lamp = bpy.data.objects.new('Lamp', light_lamp)
ob_camera = bpy.data.objects.new('Camera', cam_camera)

# ---- transforms, parenting, visibility, modifiers, constraints
ob_cube.location = (0.0, 0.0, 0.0)
ob_cube.lock_rotations_4d = False
ob_cube.empty_display_type = 'ARROWS'
ob_cube.lineart.crease_threshold = 0.0
_m = ob_cube.modifiers.new('Subsurf', 'SUBSURF')
_m.uv_smooth = 'PRESERVE_CORNERS'
_m.quality = 2
_m.levels = 2
_m.show_only_control_edges = False
ob_lamp.location = (4.076, 1.005, 5.904)
ob_lamp.rotation_euler = (0.6503, 0.05522, 1.866)
ob_lamp.lock_rotations_4d = False
ob_lamp.empty_display_type = 'ARROWS'
ob_lamp.color = (0.0, 0.0, 0.0, 0.0)
ob_lamp.lineart.crease_threshold = 0.0
ob_camera.location = (7.481, -6.508, 5.344)
ob_camera.rotation_euler = (1.109, 0.0, 0.8149)
ob_camera.lock_rotations_4d = False
ob_camera.empty_display_type = 'ARROWS'
ob_camera.color = (0.0, 0.0, 0.0, 0.0)
ob_camera.display_type = 'WIRE'
ob_camera.lineart.crease_threshold = 0.0

# ---- collection membership
col_collection_1.objects.link(ob_cube)
col_collection_1.objects.link(ob_lamp)
col_collection_1.objects.link(ob_camera)

# ---- scene / render settings (as saved in the file)
scene.camera = ob_camera
scene.frame_start = 1; scene.frame_end = 250; scene.frame_set(1)
scene.render.engine = 'BLENDER_EEVEE_NEXT'
scene.render.resolution_percentage = 50
scene.render.dither_intensity = 0.0
scene.cycles.use_denoising = False
scene.cycles.samples = 128
scene.cycles.sampling_pattern = 'TABULATED_SOBOL'
scene.cycles.use_adaptive_sampling = False
scene.cycles.use_light_tree = False
scene.cycles.blur_glossy = 0.0
scene.cycles.sample_clamp_indirect = 0.0
scene.view_settings.view_transform = 'Standard'
bpy.context.view_layer.update()
